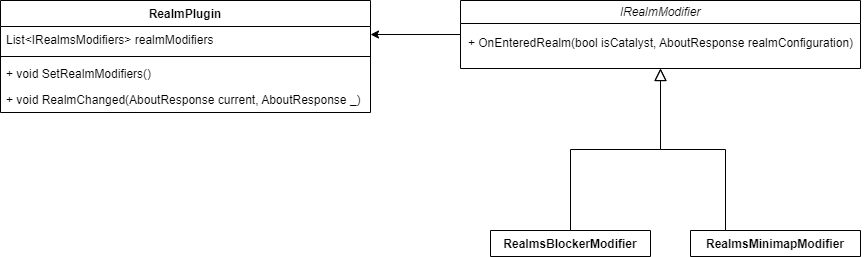

The diagram above was exported from draw.io. Its source (the exported page's mxGraphModel, read from the mxfile embedded in the PNG):
<mxGraphModel dx="2889" dy="737" grid="1" gridSize="10" guides="1" tooltips="1" connect="1" arrows="1" fold="1" page="1" pageScale="1" pageWidth="827" pageHeight="1169" math="0" shadow="0">
  <root>
    <mxCell id="WIyWlLk6GJQsqaUBKTNV-0" />
    <mxCell id="WIyWlLk6GJQsqaUBKTNV-1" parent="WIyWlLk6GJQsqaUBKTNV-0" />
    <mxCell id="zkfFHV4jXpPFQw0GAbJ--6" value="RealmsBlockerModifier" style="swimlane;fontStyle=1;align=center;verticalAlign=top;childLayout=stackLayout;horizontal=1;startSize=26;horizontalStack=0;resizeParent=1;resizeLast=0;collapsible=1;marginBottom=0;rounded=0;shadow=0;strokeWidth=1;" parent="WIyWlLk6GJQsqaUBKTNV-1" vertex="1" collapsed="1">
      <mxGeometry x="120" y="360" width="160" height="26" as="geometry">
        <mxRectangle x="120" y="360" width="160" height="138" as="alternateBounds" />
      </mxGeometry>
    </mxCell>
    <mxCell id="zkfFHV4jXpPFQw0GAbJ--9" value="" style="line;html=1;strokeWidth=1;align=left;verticalAlign=middle;spacingTop=-1;spacingLeft=3;spacingRight=3;rotatable=0;labelPosition=right;points=[];portConstraint=eastwest;" parent="zkfFHV4jXpPFQw0GAbJ--6" vertex="1">
      <mxGeometry y="26" width="160" height="8" as="geometry" />
    </mxCell>
    <mxCell id="zkfFHV4jXpPFQw0GAbJ--12" value="" style="endArrow=block;endSize=10;endFill=0;shadow=0;strokeWidth=1;rounded=0;edgeStyle=elbowEdgeStyle;elbow=vertical;entryX=0.5;entryY=1;entryDx=0;entryDy=0;" parent="WIyWlLk6GJQsqaUBKTNV-1" source="zkfFHV4jXpPFQw0GAbJ--6" target="OCHkp3bsiTbHBFTpaGwc-0" edge="1">
      <mxGeometry width="160" relative="1" as="geometry">
        <mxPoint x="140" y="203" as="sourcePoint" />
        <mxPoint x="185" y="257.9999999999999" as="targetPoint" />
      </mxGeometry>
    </mxCell>
    <mxCell id="zkfFHV4jXpPFQw0GAbJ--13" value="RealmsMinimapModifier" style="swimlane;fontStyle=1;align=center;verticalAlign=top;childLayout=stackLayout;horizontal=1;startSize=26;horizontalStack=0;resizeParent=1;resizeLast=0;collapsible=1;marginBottom=0;rounded=0;shadow=0;strokeWidth=1;" parent="WIyWlLk6GJQsqaUBKTNV-1" vertex="1" collapsed="1">
      <mxGeometry x="320" y="360" width="170" height="26" as="geometry">
        <mxRectangle x="330" y="360" width="160" height="70" as="alternateBounds" />
      </mxGeometry>
    </mxCell>
    <mxCell id="zkfFHV4jXpPFQw0GAbJ--14" value="Salary" style="text;align=left;verticalAlign=top;spacingLeft=4;spacingRight=4;overflow=hidden;rotatable=0;points=[[0,0.5],[1,0.5]];portConstraint=eastwest;" parent="zkfFHV4jXpPFQw0GAbJ--13" vertex="1">
      <mxGeometry y="26" width="160" height="26" as="geometry" />
    </mxCell>
    <mxCell id="zkfFHV4jXpPFQw0GAbJ--15" value="" style="line;html=1;strokeWidth=1;align=left;verticalAlign=middle;spacingTop=-1;spacingLeft=3;spacingRight=3;rotatable=0;labelPosition=right;points=[];portConstraint=eastwest;" parent="zkfFHV4jXpPFQw0GAbJ--13" vertex="1">
      <mxGeometry y="52" width="160" height="8" as="geometry" />
    </mxCell>
    <mxCell id="zkfFHV4jXpPFQw0GAbJ--16" value="" style="endArrow=block;endSize=10;endFill=0;shadow=0;strokeWidth=1;rounded=0;edgeStyle=elbowEdgeStyle;elbow=vertical;entryX=0.5;entryY=1;entryDx=0;entryDy=0;" parent="WIyWlLk6GJQsqaUBKTNV-1" target="OCHkp3bsiTbHBFTpaGwc-0" edge="1">
      <mxGeometry width="160" relative="1" as="geometry">
        <mxPoint x="355" y="360" as="sourcePoint" />
        <mxPoint x="185" y="257.9999999999999" as="targetPoint" />
      </mxGeometry>
    </mxCell>
    <mxCell id="OCHkp3bsiTbHBFTpaGwc-15" style="edgeStyle=orthogonalEdgeStyle;rounded=0;orthogonalLoop=1;jettySize=auto;html=1;entryX=1;entryY=0.308;entryDx=0;entryDy=0;entryPerimeter=0;fontFamily=Helvetica;fontSize=12;fontColor=#000000;" parent="WIyWlLk6GJQsqaUBKTNV-1" source="OCHkp3bsiTbHBFTpaGwc-0" target="OCHkp3bsiTbHBFTpaGwc-7" edge="1">
      <mxGeometry relative="1" as="geometry" />
    </mxCell>
    <mxCell id="OCHkp3bsiTbHBFTpaGwc-0" value="&lt;span style=&quot;font-weight: normal;&quot;&gt;&lt;i&gt;IRealmModifier&lt;/i&gt;&lt;/span&gt;" style="swimlane;whiteSpace=wrap;html=1;startSize=23;" parent="WIyWlLk6GJQsqaUBKTNV-1" vertex="1">
      <mxGeometry x="90" y="130" width="400" height="68" as="geometry" />
    </mxCell>
    <mxCell id="OCHkp3bsiTbHBFTpaGwc-1" value="&lt;pre style=&quot;&quot;&gt;&lt;span style=&quot;background-color: rgb(255, 255, 255);&quot;&gt;&lt;font style=&quot;font-size: 12px;&quot; face=&quot;Helvetica&quot;&gt;+ OnEnteredRealm(bool isCatalyst, AboutResponse realmConfiguration)&lt;/font&gt;&lt;/span&gt;&lt;/pre&gt;" style="text;html=1;align=center;verticalAlign=middle;resizable=0;points=[];autosize=1;strokeColor=none;fillColor=none;" parent="OCHkp3bsiTbHBFTpaGwc-0" vertex="1">
      <mxGeometry x="-5" y="18" width="410" height="50" as="geometry" />
    </mxCell>
    <mxCell id="OCHkp3bsiTbHBFTpaGwc-6" value="RealmPlugin" style="swimlane;fontStyle=1;align=center;verticalAlign=top;childLayout=stackLayout;horizontal=1;startSize=26;horizontalStack=0;resizeParent=1;resizeParentMax=0;resizeLast=0;collapsible=1;marginBottom=0;labelBackgroundColor=#FFFFFF;fontColor=#000000;" parent="WIyWlLk6GJQsqaUBKTNV-1" vertex="1">
      <mxGeometry x="-370" y="130" width="370" height="112" as="geometry">
        <mxRectangle x="-370" y="130" width="120" height="30" as="alternateBounds" />
      </mxGeometry>
    </mxCell>
    <mxCell id="OCHkp3bsiTbHBFTpaGwc-7" value="List&lt;IRealmsModifiers&gt; realmModifiers" style="text;strokeColor=none;fillColor=none;align=left;verticalAlign=top;spacingLeft=4;spacingRight=4;overflow=hidden;rotatable=0;points=[[0,0.5],[1,0.5]];portConstraint=eastwest;labelBackgroundColor=#FFFFFF;fontColor=#000000;" parent="OCHkp3bsiTbHBFTpaGwc-6" vertex="1">
      <mxGeometry y="26" width="370" height="26" as="geometry" />
    </mxCell>
    <mxCell id="OCHkp3bsiTbHBFTpaGwc-8" value="" style="line;strokeWidth=1;fillColor=none;align=left;verticalAlign=middle;spacingTop=-1;spacingLeft=3;spacingRight=3;rotatable=0;labelPosition=right;points=[];portConstraint=eastwest;strokeColor=inherit;labelBackgroundColor=#FFFFFF;fontColor=#000000;" parent="OCHkp3bsiTbHBFTpaGwc-6" vertex="1">
      <mxGeometry y="52" width="370" height="8" as="geometry" />
    </mxCell>
    <mxCell id="OCHkp3bsiTbHBFTpaGwc-17" value="+ void SetRealmModifiers()" style="text;strokeColor=none;fillColor=none;align=left;verticalAlign=top;spacingLeft=4;spacingRight=4;overflow=hidden;rotatable=0;points=[[0,0.5],[1,0.5]];portConstraint=eastwest;labelBackgroundColor=#FFFFFF;fontColor=#000000;" parent="OCHkp3bsiTbHBFTpaGwc-6" vertex="1">
      <mxGeometry y="60" width="370" height="26" as="geometry" />
    </mxCell>
    <mxCell id="OCHkp3bsiTbHBFTpaGwc-9" value="+ void RealmChanged(AboutResponse current, AboutResponse _) " style="text;strokeColor=none;fillColor=none;align=left;verticalAlign=top;spacingLeft=4;spacingRight=4;overflow=hidden;rotatable=0;points=[[0,0.5],[1,0.5]];portConstraint=eastwest;labelBackgroundColor=#FFFFFF;fontColor=#000000;" parent="OCHkp3bsiTbHBFTpaGwc-6" vertex="1">
      <mxGeometry y="86" width="370" height="26" as="geometry" />
    </mxCell>
  </root>
</mxGraphModel>